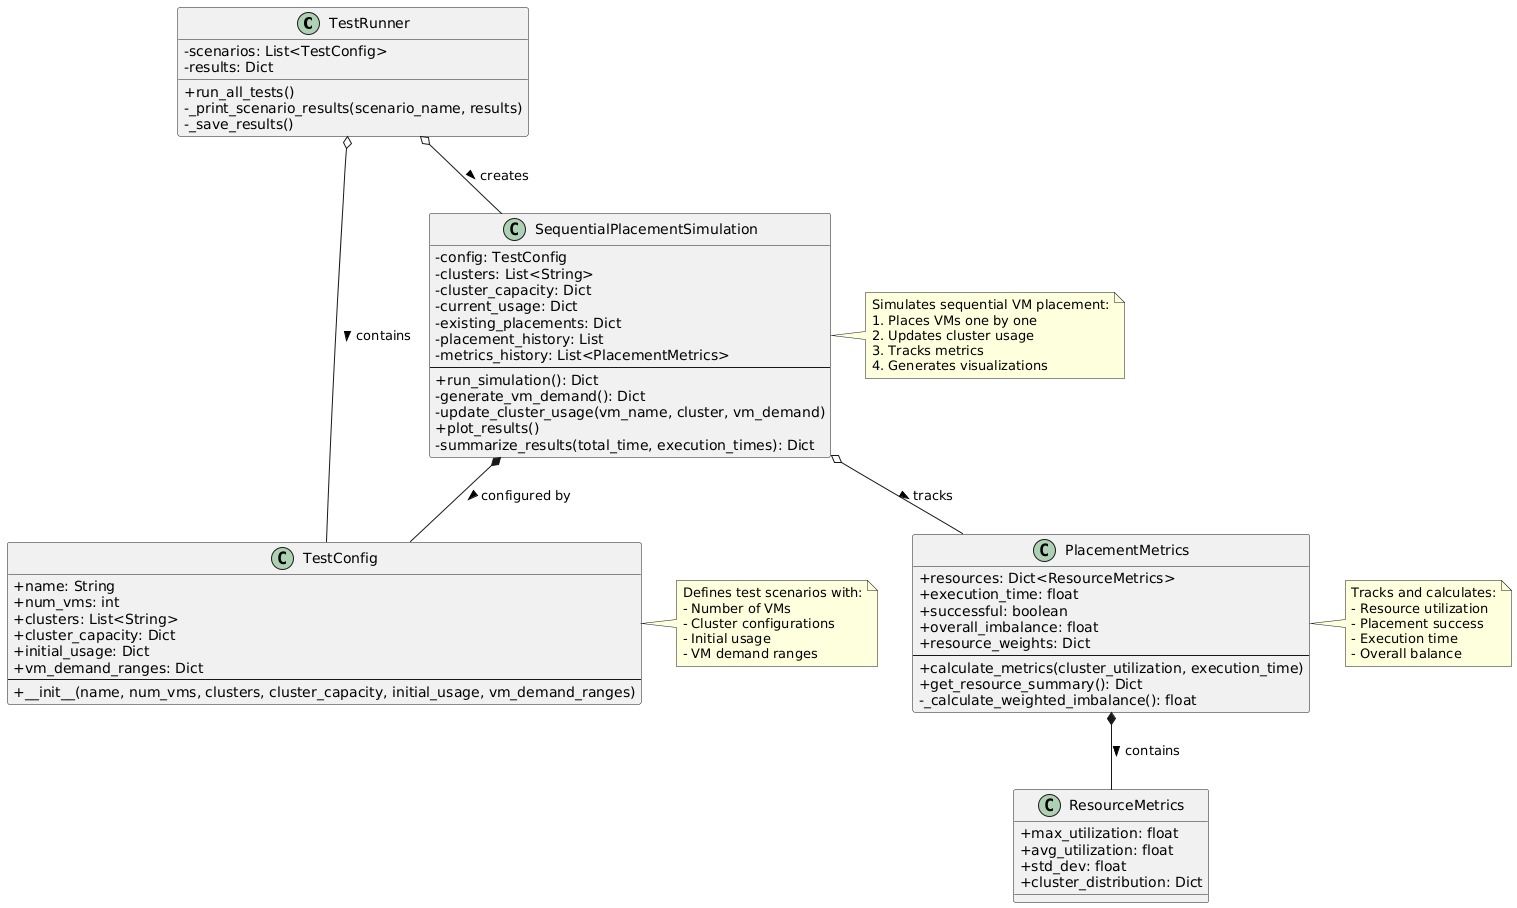

The diagram above was rendered by PlantUML. Its source (embedded in the PNG):
@startuml
skinparam classAttributeIconSize 0

class TestRunner {
    - scenarios: List<TestConfig>
    - results: Dict
    + run_all_tests()
    - _print_scenario_results(scenario_name, results)
    - _save_results()
}

class TestConfig {
    + name: String
    + num_vms: int
    + clusters: List<String>
    + cluster_capacity: Dict
    + initial_usage: Dict
    + vm_demand_ranges: Dict
    --
    + __init__(name, num_vms, clusters, cluster_capacity, initial_usage, vm_demand_ranges)
}

class SequentialPlacementSimulation {
    - config: TestConfig
    - clusters: List<String>
    - cluster_capacity: Dict
    - current_usage: Dict
    - existing_placements: Dict
    - placement_history: List
    - metrics_history: List<PlacementMetrics>
    --
    + run_simulation(): Dict
    - generate_vm_demand(): Dict
    - update_cluster_usage(vm_name, cluster, vm_demand)
    + plot_results()
    - summarize_results(total_time, execution_times): Dict
}

class PlacementMetrics {
    + resources: Dict<ResourceMetrics>
    + execution_time: float
    + successful: boolean
    + overall_imbalance: float
    + resource_weights: Dict
    --
    + calculate_metrics(cluster_utilization, execution_time)
    + get_resource_summary(): Dict
    - _calculate_weighted_imbalance(): float
}

class ResourceMetrics {
    + max_utilization: float
    + avg_utilization: float
    + std_dev: float
    + cluster_distribution: Dict
}

TestRunner o-- TestConfig : contains >
TestRunner o-- SequentialPlacementSimulation : creates >
SequentialPlacementSimulation *-- TestConfig : configured by >
SequentialPlacementSimulation o-- PlacementMetrics : tracks >
PlacementMetrics *-- ResourceMetrics : contains >

note right of TestConfig
  Defines test scenarios with:
  - Number of VMs
  - Cluster configurations
  - Initial usage
  - VM demand ranges
end note

note right of SequentialPlacementSimulation
  Simulates sequential VM placement:
  1. Places VMs one by one
  2. Updates cluster usage
  3. Tracks metrics
  4. Generates visualizations
end note

note right of PlacementMetrics
  Tracks and calculates:
  - Resource utilization
  - Placement success
  - Execution time
  - Overall balance
end note
@enduml